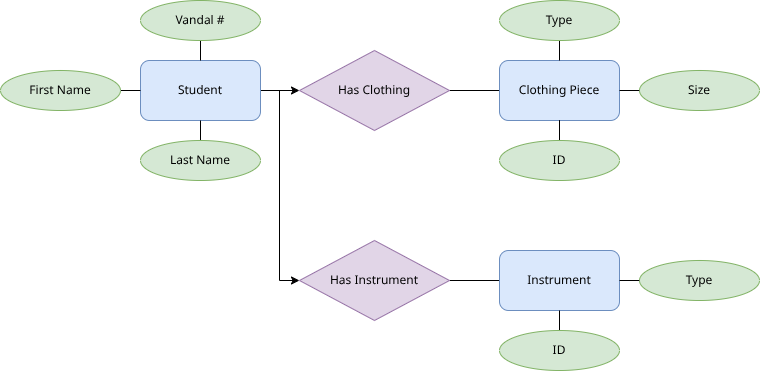

The diagram above was exported from draw.io. Its source (the exported page's mxGraphModel, read from the mxfile embedded in the PNG):
<mxGraphModel dx="1062" dy="755" grid="1" gridSize="10" guides="1" tooltips="1" connect="1" arrows="1" fold="1" page="1" pageScale="1" pageWidth="850" pageHeight="1100" math="0" shadow="0">
  <root>
    <mxCell id="0" />
    <mxCell id="1" parent="0" />
    <mxCell id="hNB2qBjKQi1vim-V85cJ-23" edge="1" parent="1" source="hNB2qBjKQi1vim-V85cJ-1" style="edgeStyle=orthogonalEdgeStyle;rounded=0;orthogonalLoop=1;jettySize=auto;html=1;exitX=1;exitY=0.5;exitDx=0;exitDy=0;entryX=0;entryY=0.5;entryDx=0;entryDy=0;" target="hNB2qBjKQi1vim-V85cJ-21">
      <mxGeometry relative="1" as="geometry" />
    </mxCell>
    <mxCell id="hNB2qBjKQi1vim-V85cJ-26" edge="1" parent="1" source="hNB2qBjKQi1vim-V85cJ-1" style="edgeStyle=orthogonalEdgeStyle;rounded=0;orthogonalLoop=1;jettySize=auto;html=1;exitX=1;exitY=0.5;exitDx=0;exitDy=0;entryX=0;entryY=0.5;entryDx=0;entryDy=0;" target="hNB2qBjKQi1vim-V85cJ-22">
      <mxGeometry relative="1" as="geometry">
        <Array as="points">
          <mxPoint x="310" y="270" />
          <mxPoint x="310" y="460" />
        </Array>
      </mxGeometry>
    </mxCell>
    <mxCell id="hNB2qBjKQi1vim-V85cJ-1" parent="1" style="rounded=1;whiteSpace=wrap;html=1;fillColor=#dae8fc;strokeColor=#6c8ebf;" value="Student" vertex="1">
      <mxGeometry height="60" width="120" x="171" y="240" as="geometry" />
    </mxCell>
    <mxCell id="hNB2qBjKQi1vim-V85cJ-5" edge="1" parent="1" source="hNB2qBjKQi1vim-V85cJ-2" style="edgeStyle=orthogonalEdgeStyle;rounded=0;orthogonalLoop=1;jettySize=auto;html=1;exitX=0.5;exitY=1;exitDx=0;exitDy=0;entryX=0.5;entryY=0;entryDx=0;entryDy=0;endArrow=none;endFill=0;" target="hNB2qBjKQi1vim-V85cJ-1">
      <mxGeometry relative="1" as="geometry" />
    </mxCell>
    <mxCell id="hNB2qBjKQi1vim-V85cJ-2" parent="1" style="ellipse;whiteSpace=wrap;html=1;fillColor=#d5e8d4;strokeColor=#82b366;" value="Vandal #" vertex="1">
      <mxGeometry height="40" width="120" x="171" y="180" as="geometry" />
    </mxCell>
    <mxCell id="hNB2qBjKQi1vim-V85cJ-7" edge="1" parent="1" source="hNB2qBjKQi1vim-V85cJ-3" style="edgeStyle=orthogonalEdgeStyle;rounded=0;orthogonalLoop=1;jettySize=auto;html=1;exitX=1;exitY=0.5;exitDx=0;exitDy=0;entryX=0;entryY=0.5;entryDx=0;entryDy=0;endArrow=none;endFill=0;" target="hNB2qBjKQi1vim-V85cJ-1">
      <mxGeometry relative="1" as="geometry" />
    </mxCell>
    <mxCell id="hNB2qBjKQi1vim-V85cJ-3" parent="1" style="ellipse;whiteSpace=wrap;html=1;fillColor=#d5e8d4;strokeColor=#82b366;" value="First Name" vertex="1">
      <mxGeometry height="40" width="120" x="31" y="250" as="geometry" />
    </mxCell>
    <mxCell id="hNB2qBjKQi1vim-V85cJ-6" edge="1" parent="1" source="hNB2qBjKQi1vim-V85cJ-4" style="edgeStyle=orthogonalEdgeStyle;rounded=0;orthogonalLoop=1;jettySize=auto;html=1;exitX=0.5;exitY=0;exitDx=0;exitDy=0;entryX=0.5;entryY=1;entryDx=0;entryDy=0;endArrow=none;endFill=0;" target="hNB2qBjKQi1vim-V85cJ-1">
      <mxGeometry relative="1" as="geometry" />
    </mxCell>
    <mxCell id="hNB2qBjKQi1vim-V85cJ-4" parent="1" style="ellipse;whiteSpace=wrap;html=1;fillColor=#d5e8d4;strokeColor=#82b366;" value="Last Name" vertex="1">
      <mxGeometry height="40" width="120" x="171" y="320" as="geometry" />
    </mxCell>
    <mxCell id="hNB2qBjKQi1vim-V85cJ-25" edge="1" parent="1" source="hNB2qBjKQi1vim-V85cJ-8" style="edgeStyle=orthogonalEdgeStyle;rounded=0;orthogonalLoop=1;jettySize=auto;html=1;exitX=0;exitY=0.5;exitDx=0;exitDy=0;entryX=1;entryY=0.5;entryDx=0;entryDy=0;endArrow=none;endFill=0;" target="hNB2qBjKQi1vim-V85cJ-21">
      <mxGeometry relative="1" as="geometry" />
    </mxCell>
    <mxCell id="hNB2qBjKQi1vim-V85cJ-8" parent="1" style="rounded=1;whiteSpace=wrap;html=1;fillColor=#dae8fc;strokeColor=#6c8ebf;" value="Clothing Piece" vertex="1">
      <mxGeometry height="60" width="120" x="530" y="240" as="geometry" />
    </mxCell>
    <mxCell id="hNB2qBjKQi1vim-V85cJ-12" edge="1" parent="1" source="hNB2qBjKQi1vim-V85cJ-9" style="edgeStyle=orthogonalEdgeStyle;rounded=0;orthogonalLoop=1;jettySize=auto;html=1;exitX=0.5;exitY=1;exitDx=0;exitDy=0;entryX=0.5;entryY=0;entryDx=0;entryDy=0;endArrow=none;endFill=0;" target="hNB2qBjKQi1vim-V85cJ-8">
      <mxGeometry relative="1" as="geometry" />
    </mxCell>
    <mxCell id="hNB2qBjKQi1vim-V85cJ-9" parent="1" style="ellipse;whiteSpace=wrap;html=1;fillColor=#d5e8d4;strokeColor=#82b366;" value="Type" vertex="1">
      <mxGeometry height="40" width="120" x="530" y="180" as="geometry" />
    </mxCell>
    <mxCell id="hNB2qBjKQi1vim-V85cJ-13" edge="1" parent="1" source="hNB2qBjKQi1vim-V85cJ-10" style="edgeStyle=orthogonalEdgeStyle;rounded=0;orthogonalLoop=1;jettySize=auto;html=1;exitX=0;exitY=0.5;exitDx=0;exitDy=0;entryX=1;entryY=0.5;entryDx=0;entryDy=0;endArrow=none;endFill=0;" target="hNB2qBjKQi1vim-V85cJ-8">
      <mxGeometry relative="1" as="geometry" />
    </mxCell>
    <mxCell id="hNB2qBjKQi1vim-V85cJ-10" parent="1" style="ellipse;whiteSpace=wrap;html=1;fillColor=#d5e8d4;strokeColor=#82b366;" value="Size" vertex="1">
      <mxGeometry height="40" width="120" x="670" y="250" as="geometry" />
    </mxCell>
    <mxCell id="hNB2qBjKQi1vim-V85cJ-14" edge="1" parent="1" source="hNB2qBjKQi1vim-V85cJ-11" style="edgeStyle=orthogonalEdgeStyle;rounded=0;orthogonalLoop=1;jettySize=auto;html=1;exitX=0.5;exitY=0;exitDx=0;exitDy=0;endArrow=none;endFill=0;" target="hNB2qBjKQi1vim-V85cJ-8">
      <mxGeometry relative="1" as="geometry" />
    </mxCell>
    <mxCell id="hNB2qBjKQi1vim-V85cJ-11" parent="1" style="ellipse;whiteSpace=wrap;html=1;fillColor=#d5e8d4;strokeColor=#82b366;" value="ID" vertex="1">
      <mxGeometry height="40" width="120" x="530" y="320" as="geometry" />
    </mxCell>
    <mxCell id="hNB2qBjKQi1vim-V85cJ-27" edge="1" parent="1" source="hNB2qBjKQi1vim-V85cJ-16" style="edgeStyle=orthogonalEdgeStyle;rounded=0;orthogonalLoop=1;jettySize=auto;html=1;exitX=0;exitY=0.5;exitDx=0;exitDy=0;entryX=1;entryY=0.5;entryDx=0;entryDy=0;endArrow=none;endFill=0;" target="hNB2qBjKQi1vim-V85cJ-22">
      <mxGeometry relative="1" as="geometry" />
    </mxCell>
    <mxCell id="hNB2qBjKQi1vim-V85cJ-16" parent="1" style="rounded=1;whiteSpace=wrap;html=1;fillColor=#dae8fc;strokeColor=#6c8ebf;" value="Instrument" vertex="1">
      <mxGeometry height="60" width="120" x="530" y="430" as="geometry" />
    </mxCell>
    <mxCell id="hNB2qBjKQi1vim-V85cJ-20" edge="1" parent="1" source="hNB2qBjKQi1vim-V85cJ-17" style="edgeStyle=orthogonalEdgeStyle;rounded=0;orthogonalLoop=1;jettySize=auto;html=1;exitX=0;exitY=0.5;exitDx=0;exitDy=0;entryX=1;entryY=0.5;entryDx=0;entryDy=0;endArrow=none;endFill=0;" target="hNB2qBjKQi1vim-V85cJ-16">
      <mxGeometry relative="1" as="geometry" />
    </mxCell>
    <mxCell id="hNB2qBjKQi1vim-V85cJ-17" parent="1" style="ellipse;whiteSpace=wrap;html=1;fillColor=#d5e8d4;strokeColor=#82b366;" value="Type" vertex="1">
      <mxGeometry height="40" width="120" x="670" y="440" as="geometry" />
    </mxCell>
    <mxCell id="hNB2qBjKQi1vim-V85cJ-19" edge="1" parent="1" source="hNB2qBjKQi1vim-V85cJ-18" style="edgeStyle=orthogonalEdgeStyle;rounded=0;orthogonalLoop=1;jettySize=auto;html=1;exitX=0.5;exitY=0;exitDx=0;exitDy=0;entryX=0.5;entryY=1;entryDx=0;entryDy=0;endArrow=none;endFill=0;" target="hNB2qBjKQi1vim-V85cJ-16">
      <mxGeometry relative="1" as="geometry" />
    </mxCell>
    <mxCell id="hNB2qBjKQi1vim-V85cJ-18" parent="1" style="ellipse;whiteSpace=wrap;html=1;fillColor=#d5e8d4;strokeColor=#82b366;" value="ID" vertex="1">
      <mxGeometry height="40" width="120" x="530" y="510" as="geometry" />
    </mxCell>
    <mxCell id="hNB2qBjKQi1vim-V85cJ-21" parent="1" style="rhombus;whiteSpace=wrap;html=1;fillColor=#e1d5e7;strokeColor=#9673a6;" value="Has Clothing" vertex="1">
      <mxGeometry height="80" width="150" x="330" y="230" as="geometry" />
    </mxCell>
    <mxCell id="hNB2qBjKQi1vim-V85cJ-22" parent="1" style="rhombus;whiteSpace=wrap;html=1;fillColor=#e1d5e7;strokeColor=#9673a6;" value="Has Instrument" vertex="1">
      <mxGeometry height="80" width="150" x="330" y="420" as="geometry" />
    </mxCell>
  </root>
</mxGraphModel>